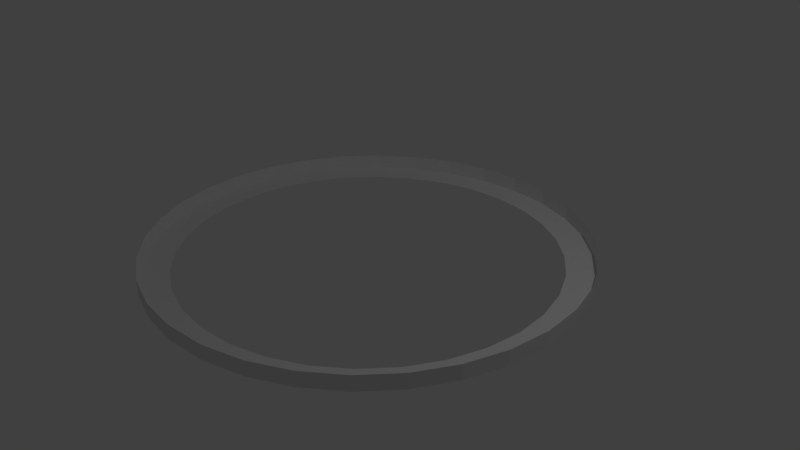 # Source: untitled.blend  (saved by Blender 2.78.0; exported with 4.5.12 LTS)
import bpy
from mathutils import Matrix  # noqa: F401  (used for matrix-valued properties, if any)

bpy.ops.wm.read_factory_settings(use_empty=True)
scene = bpy.context.scene
scene.name = 'Scene'

# ---- collections
col_collection_1 = bpy.data.collections.new('Collection 1'); scene.collection.children.link(col_collection_1)

# ---- world
world_world = bpy.data.worlds.new('World'); scene.world = world_world
world_world.color = (0.05088, 0.05088, 0.05088)
world_world.use_sun_shadow = False
world_world.sun_shadow_jitter_overblur = 0.0
world_world.cycles.sampling_method = 'MANUAL'

# ---- cameras
cam_camera = bpy.data.cameras.new('Camera')
cam_camera.clip_end = 100.0
cam_camera.lens = 35.0
cam_camera.sensor_width = 32.0
cam_camera.sensor_height = 18.0
cam_camera.ortho_scale = 7.314
cam_camera.dof.focus_distance = 0.0
cam_camera.dof.aperture_fstop = 128.0

# ---- lights
light_lamp = bpy.data.lights.new('Lamp', 'POINT')
light_lamp.transmission_factor = 0.0
light_lamp.cutoff_distance = 30.0
light_lamp.energy = 100.0
light_lamp.shadow_buffer_clip_start = 1.001
light_lamp.shadow_soft_size = 0.1
light_lamp.shadow_maximum_resolution = 0.006
light_lamp.use_absolute_resolution = True

# ---- meshes
me_circle = bpy.data.meshes.new('Circle')
me_circle.from_pydata([(0.0, 1.0, 0.0), (-0.1951, 0.9808, 0.0), (-0.3827, 0.9239, 0.0), (-0.5556, 0.8315, 0.0), (-0.7071, 0.7071, 0.0), (-0.8315, 0.5556, 0.0), (-0.9239, 0.3827, 0.0), (-0.9808, 0.1951, 0.0), (-1.0, 7.55e-08, 0.0), (-0.9808, -0.1951, 0.0), (-0.9239, -0.3827, 0.0), (-0.8315, -0.5556, 0.0), (-0.7071, -0.7071, 0.0), (-0.5556, -0.8315, 0.0), (-0.3827, -0.9239, 0.0), (-0.1951, -0.9808, 0.0), (3.258e-07, -1.0, 0.0), (0.1951, -0.9808, 0.0), (0.3827, -0.9239, 0.0), (0.5556, -0.8315, 0.0), (0.7071, -0.7071, 0.0), (0.8315, -0.5556, 0.0), (0.9239, -0.3827, 0.0), (0.9808, -0.1951, 0.0), (1.0, 9.656e-07, 0.0), (0.9808, 0.1951, 0.0), (0.9239, 0.3827, 0.0), (0.8315, 0.5556, 0.0), (0.7071, 0.7071, 0.0), (0.5556, 0.8315, 0.0), (0.3827, 0.9239, 0.0), (0.1951, 0.9808, 0.0), (0.0, 1.152, 0.0), (-0.2248, 1.13, 0.0), (-0.441, 1.065, 0.0), (-0.6402, 0.9582, 0.0), (-0.8149, 0.8149, 0.0), (-0.9582, 0.6402, 0.0), (-1.065, 0.441, 0.0), (-1.13, 0.2248, 0.0), (-1.152, 8.7e-08, 0.0), (-1.13, -0.2248, 0.0), (-1.065, -0.441, 0.0), (-0.9582, -0.6402, 0.0), (-0.8149, -0.8149, 0.0), (-0.6402, -0.9582, 0.0), (-0.441, -1.065, 0.0), (-0.2248, -1.13, 0.0), (3.755e-07, -1.152, 0.0), (0.2248, -1.13, 0.0), (0.441, -1.065, 0.0), (0.6402, -0.9582, 0.0), (0.8149, -0.8149, 0.0), (0.9582, -0.6402, 0.0), (1.065, -0.441, 0.0), (1.13, -0.2248, 0.0), (1.152, 1.113e-06, 0.0), (1.13, 0.2248, 0.0), (1.065, 0.441, 0.0), (0.9582, 0.6402, 0.0), (0.8149, 0.8149, 0.0), (0.6402, 0.9582, 0.0), (0.441, 1.065, 0.0), (0.2248, 1.13, 0.0), (0.0, 1.152, 0.2), (-0.2248, 1.13, 0.2), (-0.441, 1.065, 0.2), (-0.6402, 0.9582, 0.2), (-0.8149, 0.8149, 0.2), (-0.9582, 0.6402, 0.2), (-1.065, 0.441, 0.2), (-1.13, 0.2248, 0.2), (-1.152, 8.7e-08, 0.2), (-1.13, -0.2248, 0.2), (-1.065, -0.441, 0.2), (-0.9582, -0.6402, 0.2), (-0.8149, -0.8149, 0.2), (-0.6402, -0.9582, 0.2), (-0.441, -1.065, 0.2), (-0.2248, -1.13, 0.2), (3.755e-07, -1.152, 0.2), (0.2248, -1.13, 0.2), (0.441, -1.065, 0.2), (0.6402, -0.9582, 0.2), (0.8149, -0.8149, 0.2), (0.9582, -0.6402, 0.2), (1.065, -0.441, 0.2), (1.13, -0.2248, 0.2), (1.152, 1.113e-06, 0.2), (1.13, 0.2248, 0.2), (1.065, 0.441, 0.2), (0.9582, 0.6402, 0.2), (0.8149, 0.8149, 0.2), (0.6402, 0.9582, 0.2), (0.441, 1.065, 0.2), (0.2248, 1.13, 0.2), (0.9808, 0.1951, 0.0), (0.9239, 0.3827, 0.0), (0.9239, 0.3827, 0.0), (0.9239, 0.3827, 0.2)], [(25, 96), (26, 97), (97, 98), (98, 99)], [(26, 25, 57, 58), (13, 12, 44, 45), (27, 26, 58, 59), (14, 13, 45, 46), (1, 0, 32, 33), (28, 27, 59, 60), (15, 14, 46, 47), (2, 1, 33, 34), (29, 28, 60, 61), (16, 15, 47, 48), (3, 2, 34, 35), (30, 29, 61, 62), (17, 16, 48, 49), (4, 3, 35, 36), (31, 30, 62, 63), (18, 17, 49, 50), (5, 4, 36, 37), (0, 31, 63, 32), (19, 18, 50, 51), (6, 5, 37, 38), (20, 19, 51, 52), (7, 6, 38, 39), (21, 20, 52, 53), (8, 7, 39, 40), (22, 21, 53, 54), (9, 8, 40, 41), (23, 22, 54, 55), (10, 9, 41, 42), (24, 23, 55, 56), (11, 10, 42, 43), (25, 24, 56, 57), (12, 11, 43, 44), (39, 38, 70, 71), (53, 52, 84, 85), (40, 39, 71, 72), (54, 53, 85, 86), (41, 40, 72, 73), (55, 54, 86, 87), (42, 41, 73, 74), (56, 55, 87, 88), (43, 42, 74, 75), (57, 56, 88, 89), (44, 43, 75, 76), (58, 57, 89, 90), (45, 44, 76, 77), (59, 58, 90, 91), (46, 45, 77, 78), (33, 32, 64, 65), (60, 59, 91, 92), (47, 46, 78, 79), (34, 33, 65, 66), (61, 60, 92, 93), (48, 47, 79, 80), (35, 34, 66, 67), (62, 61, 93, 94), (49, 48, 80, 81), (36, 35, 67, 68), (63, 62, 94, 95), (50, 49, 81, 82), (37, 36, 68, 69), (32, 63, 95, 64), (51, 50, 82, 83), (38, 37, 69, 70), (52, 51, 83, 84)])
me_circle.use_remesh_preserve_volume = False
me_circle.use_remesh_preserve_attributes = False
me_circle.use_mirror_vertex_groups = False
me_circle.update()
me_cube_001 = bpy.data.meshes.new('Cube.001')
me_cube_001.from_pydata([(-1.0, -8.0, 0.2), (-1.0, 8.0, 0.2), (1.0, -8.0, 0.2), (1.0, 8.0, 0.2), (-1.0, 8.8, 0.2), (-1.0, 8.8, -0.2), (1.0, 8.8, -0.2), (1.0, 8.8, 0.2), (-1.0, 8.0, 1.8), (1.0, 8.0, 1.8), (-1.0, 8.8, 1.8), (1.0, 8.8, 1.8), (-1.0, 8.0, 0.2), (-1.0, -8.0, 0.2), (1.0, 8.0, 0.2), (1.0, -8.0, 0.2), (-1.0, -8.8, 0.2), (-1.0, -8.8, -0.2), (1.0, -8.8, -0.2), (1.0, -8.8, 0.2), (-1.0, -8.0, 1.8), (1.0, -8.0, 1.8), (-1.0, -8.8, 1.8), (1.0, -8.8, 1.8)], [], [(3, 1, 0, 2), (6, 18, 19, 7), (8, 9, 11, 10), (1, 3, 9, 8), (7, 4, 10, 11), (15, 14, 12, 13), (5, 17, 18, 6), (20, 22, 23, 21), (13, 20, 21, 15), (19, 23, 22, 16), (7, 19, 16, 4), (4, 16, 17, 5)])
me_cube_001.use_remesh_preserve_volume = False
me_cube_001.use_remesh_preserve_attributes = False
me_cube_001.use_mirror_vertex_groups = False
me_cube_001.update()

# ---- curves / text
cu_beziercircle = bpy.data.curves.new('BezierCircle', 'CURVE')
cu_beziercircle.dimensions = '3D'
_sp = cu_beziercircle.splines.new('BEZIER'); _sp.bezier_points.add(3)
_sp.bezier_points.foreach_set('co', [-1.0, 0.0, 0.0, 0.0, 1.0, 0.0, 1.0, 0.0, 0.0, 0.0, -1.0, 0.0])
_sp.bezier_points.foreach_set('handle_left', [-1.0, -0.5521, 0.0, -0.5521, 1.0, 0.0, 1.0, 0.5521, 0.0, 0.5521, -1.0, 0.0])
_sp.bezier_points.foreach_set('handle_right', [-1.0, 0.5521, 0.0, 0.5521, 1.0, 0.0, 1.0, -0.5521, 0.0, -0.5521, -1.0, 0.0])
for _p, _l, _r in zip(_sp.bezier_points, ['AUTO', 'AUTO', 'AUTO', 'AUTO'], ['AUTO', 'AUTO', 'AUTO', 'AUTO']): _p.handle_left_type = _l; _p.handle_right_type = _r
_sp.order_u = 0
_sp.order_v = 0
_sp.use_cyclic_u = True
cu_beziercircle.use_path = True
cu_beziercircle.use_path_clamp = True
cu_beziercircle.bevel_resolution = 0
cu_beziercircle.fill_mode = 'HALF'

# ---- objects
ob_beziercircle = bpy.data.objects.new('BezierCircle', cu_beziercircle)
ob_circle = bpy.data.objects.new('Circle', me_circle)
ob_track_segment = bpy.data.objects.new('Track Segment', me_cube_001)
ob_lamp = bpy.data.objects.new('Lamp', light_lamp)
ob_camera = bpy.data.objects.new('Camera', cam_camera)

# ---- transforms, parenting, visibility, modifiers, constraints
ob_beziercircle.location = (0.0, 0.0, 0.0)
ob_beziercircle.scale = (160.0, 160.0, 8.0)
ob_beziercircle.lineart.crease_threshold = 0.0
ob_circle.location = (0.0, 0.0, 0.0)
ob_circle.scale = (2.5, 2.5, 1.0)
ob_circle.hide_viewport = True
ob_circle.lineart.crease_threshold = 0.0
ob_track_segment.location = (0.0, 0.0, 0.0)
ob_track_segment.lineart.crease_threshold = 0.0
_m = ob_track_segment.modifiers.new('Array', 'ARRAY')
_m.count = 508
_m.constant_offset_displace = (0.0, 0.0, 0.0)
_m = ob_track_segment.modifiers.new('Curve', 'CURVE')
_m.object = ob_beziercircle
ob_lamp.location = (4.076, 1.005, 5.904)
ob_lamp.rotation_euler = (0.6503, 0.05522, 1.866)
ob_lamp.lock_rotations_4d = False
ob_lamp.empty_display_type = 'ARROWS'
ob_lamp.color = (0.0, 0.0, 0.0, 0.0)
ob_lamp.lineart.crease_threshold = 0.0
ob_camera.location = (7.481, -6.508, 5.344)
ob_camera.rotation_euler = (1.109, 0.0, 0.8149)
ob_camera.lock_rotations_4d = False
ob_camera.empty_display_type = 'ARROWS'
ob_camera.color = (0.0, 0.0, 0.0, 0.0)
ob_camera.display_type = 'WIRE'
ob_camera.lineart.crease_threshold = 0.0

# ---- collection membership
col_collection_1.objects.link(ob_beziercircle)
col_collection_1.objects.link(ob_circle)
col_collection_1.objects.link(ob_track_segment)
col_collection_1.objects.link(ob_lamp)
col_collection_1.objects.link(ob_camera)

# ---- scene / render settings (as saved in the file)
scene.camera = ob_camera
scene.frame_start = 1; scene.frame_end = 250; scene.frame_set(1)
scene.render.engine = 'BLENDER_EEVEE_NEXT'
scene.render.resolution_percentage = 50
scene.render.dither_intensity = 0.0
scene.cycles.use_denoising = False
scene.cycles.samples = 128
scene.cycles.sampling_pattern = 'TABULATED_SOBOL'
scene.cycles.light_sampling_threshold = 0.0
scene.cycles.use_adaptive_sampling = False
scene.cycles.use_light_tree = False
scene.cycles.blur_glossy = 0.0
scene.cycles.sample_clamp_indirect = 0.0
scene.view_settings.view_transform = 'Standard'
bpy.context.view_layer.update()
